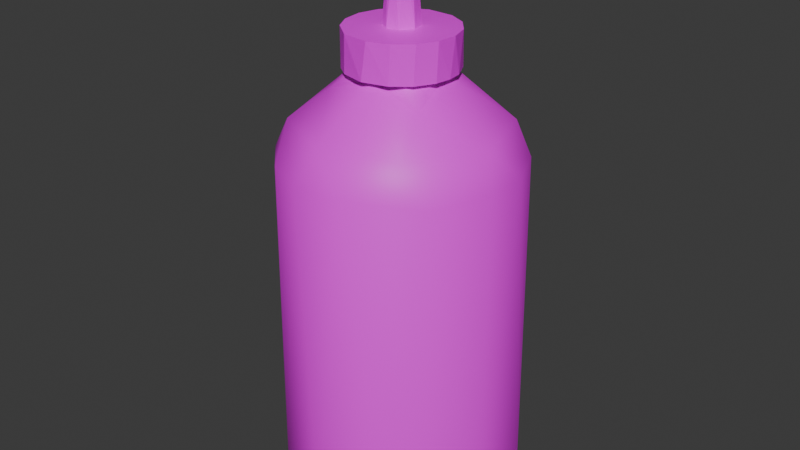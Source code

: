 # Source: HotSauce_optimized_.blend  (saved by Blender 4.0.36; exported with 4.5.12 LTS)
import bpy
from mathutils import Matrix  # noqa: F401  (used for matrix-valued properties, if any)

bpy.ops.wm.read_factory_settings(use_empty=True)
scene = bpy.context.scene
scene.name = 'Scene'

# ---- images (referenced by path relative to the original .blend; pixels are not part of the script)
import os
ASSET_DIR = os.environ.get("B2B_ASSET_DIR", "")  # directory of the original .blend (textures are referenced by path, not embedded)
HERE = os.path.dirname(os.path.abspath(__file__))  # packed textures are extracted next to this script under _unpacked/

def load_image(name, relpath, width, height, colorspace="sRGB"):
    """Load a texture the original file referenced (path relative to the .blend, or extracted next to this script)."""
    p = next((c for c in (os.path.join(HERE, relpath), os.path.join(ASSET_DIR, relpath)) if relpath and os.path.exists(c)), "")
    if p:
        img = bpy.data.images.load(p, check_existing=True)
        img.name = name
    else:  # same state as the original file: an image datablock whose file is absent (Cycles renders it pink)
        img = bpy.data.images.new(name, width, height)
        img.source = "FILE"
        img.filepath = "//" + (relpath or name)
    img.colorspace_settings.name = colorspace
    return img
img_refrigeratoratlas_png = load_image('RefrigeratorAtlas.png', 'RefrigeratorAtlas.png', 1024, 1024, 'sRGB')

# ---- materials (node trees are filled in below, after node groups)
mat_material = bpy.data.materials.new('Material')
mat_material.use_transparent_shadow = False

# ---- material node trees
mat_material.use_nodes = True; mat_material.node_tree.nodes.clear()
_N = mat_material.node_tree.nodes; _L = mat_material.node_tree.links
n0 = _N.new('ShaderNodeBsdfPrincipled'); n0.name = 'Principled BSDF'; n0.location = (10, 300)
n0.inputs[3].default_value = 1.45
n1 = _N.new('ShaderNodeOutputMaterial'); n1.name = 'Material Output'; n1.location = (300, 300)
n2 = _N.new('ShaderNodeTexImage'); n2.name = 'Image Texture'; n2.location = (-280, 275)
n2.image = img_refrigeratoratlas_png
_L.new(n0.outputs[0], n1.inputs[0])
_L.new(n2.outputs[0], n0.inputs[0])
n1.is_active_output = True

# ---- world
world_world = bpy.data.worlds.new('World'); scene.world = world_world
world_world.use_nodes = True; world_world.node_tree.nodes.clear()
_N = world_world.node_tree.nodes; _L = world_world.node_tree.links
n0 = _N.new('ShaderNodeOutputWorld'); n0.name = 'World Output'; n0.location = (300, 300)
n1 = _N.new('ShaderNodeBackground'); n1.name = 'Background'; n1.location = (10, 300)
n1.inputs[0].default_value = (0.05088, 0.05088, 0.05088, 1.0)
_L.new(n1.outputs[0], n0.inputs[0])
n0.is_active_output = True
world_world.color = (0.05088, 0.05088, 0.05088)
world_world.use_sun_shadow = False
world_world.sun_shadow_jitter_overblur = 0.0

# ---- meshes
me_cylinder_003 = bpy.data.meshes.new('Cylinder.003')
me_cylinder_003.from_pydata([(0.9, -1.263, -0.3323), (0.9905, -1.289, 0.1418), (-0.6487, -1.288, 0.5211), (-1.023, -1.279, 0.02093), (-0.3693, -1.295, -0.6312), (-0.3095, 1.684, -0.6495), (0.3224, -1.294, -0.6526), (0.543, -1.292, 0.5796), (-0.06997, -1.296, 0.6689), (-0.7734, -1.294, -0.4126), (0.08606, 1.962, -0.5842), (0.6771, 1.95, -0.3734), (0.8751, 1.94, 0.0571), (0.5556, 1.952, 0.4564), (-0.08606, 1.962, 0.5842), (-0.6771, 1.95, 0.3734), (-0.8751, 1.94, -0.0571), (-0.5556, 1.952, -0.4564), (0.4309, 2.194, 0.2331), (-0.3924, 2.207, 0.256), (-0.3711, 2.354, 0.02171), (0.257, 2.357, -0.1904), (0.37, 2.355, -0.04385), (0.3681, 2.364, 0.0738), (0.2569, 2.363, 0.2), (0.03818, 2.359, 0.2529), (-0.1926, 2.364, 0.233), (-0.3409, 2.364, 0.1211), (-0.3539, 2.36, -0.0969), (-0.2471, 2.365, -0.202), (-0.04029, 2.358, -0.257), (0.1917, 1.682, -0.6653), (0.554, 1.681, -0.5621), (0.827, 1.681, -0.3727), (0.9692, 1.67, -0.1366), (0.9736, 1.668, 0.1205), (0.7702, 1.649, 0.4415), (0.2146, 1.682, 0.664), (-0.2062, 1.674, 0.6646), (-0.5441, 1.682, 0.5673), (-0.8377, 1.672, 0.3643), (-0.9895, 1.672, 0.07796), (-0.9222, 1.668, -0.2456), (-0.7158, 1.669, -0.4681), (-3.256e-08, 2.365, -0.2799), (-0.07971, 2.365, -0.2745), (-0.1564, 2.365, -0.2586), (-0.227, 2.365, -0.2327), (-0.2889, 2.365, -0.1979), (-0.3397, 2.365, -0.1555), (-0.3775, 2.365, -0.1071), (-0.4007, 2.365, -0.0546), (-0.4086, 2.365, -4.145e-07), (-0.4007, 2.365, 0.0546), (-0.3775, 2.365, 0.1071), (-0.3397, 2.365, 0.1555), (-0.2889, 2.365, 0.1979), (-0.227, 2.365, 0.2327), (-0.1564, 2.365, 0.2586), (-0.07971, 2.365, 0.2745), (-3.256e-08, 2.365, 0.2799), (0.07971, 2.365, 0.2745), (0.1564, 2.365, 0.2586), (0.227, 2.365, 0.2327), (0.2889, 2.365, 0.1979), (0.3397, 2.365, 0.1555), (0.3775, 2.365, 0.1071), (0.4007, 2.365, 0.0546), (0.4086, 2.365, -4.145e-07), (0.4007, 2.365, -0.0546), (0.3775, 2.365, -0.1071), (0.3397, 2.365, -0.1555), (0.2889, 2.365, -0.1979), (0.227, 2.365, -0.2327), (0.1564, 2.365, -0.2586), (0.07971, 2.365, -0.2745), (-0.1681, 2.365, -0.2923), (-0.3488, 2.365, -0.2002), (-0.4337, 2.365, -0.09415), (-0.4535, 2.365, 0.02437), (-0.4064, 2.365, 0.1401), (-0.3204, 2.365, 0.2194), (-0.2095, 2.365, 0.2767), (-4.817e-08, 2.365, 0.3134), (0.2095, 2.365, 0.2767), (0.3488, 2.365, 0.2002), (0.4337, 2.365, 0.09415), (0.4531, 2.365, -3.454e-07), (0.4383, 2.365, -0.08357), (0.3587, 2.365, -0.1917), (0.2233, 2.365, -0.2716), (0.05291, 2.365, -0.3096), (-0.1022, 2.675, -0.3063), (-0.2969, 2.675, -0.2362), (-0.4064, 2.675, -0.1401), (-0.4535, 2.675, -0.02438), (-0.4337, 2.675, 0.09415), (-0.3537, 2.675, 0.1953), (-0.189, 2.675, 0.2863), (0.04507, 2.675, 0.3107), (0.2233, 2.675, 0.2716), (0.3587, 2.675, 0.1917), (0.4383, 2.675, 0.08357), (0.452, 2.675, -0.03545), (0.399, 2.675, -0.1498), (0.2848, 2.675, -0.2431), (0.1258, 2.675, -0.2996), (-0.07472, 2.683, -0.08686), (-0.1455, 2.683, -0.01866), (-0.118, 2.683, 0.06016), (-0.02901, 2.683, 0.09803), (0.07472, 2.683, 0.08685), (0.1455, 2.683, 0.01865), (0.118, 2.683, -0.06016), (0.029, 2.683, -0.09803), (-0.04699, 3.197, -0.05463), (-0.09154, 3.197, -0.01174), (-0.07419, 3.197, 0.03784), (0.04699, 3.197, 0.05463), (0.09154, 3.197, 0.01174), (0.07419, 3.197, -0.03784), (-0.06438, 3.197, -0.0549), (-0.1043, 3.197, -6.569e-07), (-0.06438, 3.197, 0.0549), (0.008226, 3.197, 0.06774), (0.07888, 3.197, 0.04512), (0.1006, 3.197, 0.006663), (0.08635, 3.197, -0.03983), (0.008599, 3.197, -0.06665), (-0.05135, 3.372, -0.02938), (-0.06677, 3.372, 0.004278), (-0.04191, 3.372, 0.03575), (0.006726, 3.372, 0.04545), (0.05134, 3.372, 0.02938), (0.06677, 3.372, -0.00428), (0.04191, 3.372, -0.03575), (-0.006728, 3.372, -0.04545)], [], [(1, 0, 34, 35), (36, 7, 1), (12, 22, 18), (16, 20, 28), (13, 18, 25), (10, 21, 11), (17, 28, 30), (14, 19, 15), (18, 23, 24), (25, 26, 19), (12, 35, 34), (13, 37, 36), (16, 42, 41), (17, 43, 42), (17, 5, 43), (0, 6, 32, 33), (3, 2, 40, 41), (39, 2, 8, 38), (9, 3, 42, 43), (6, 4, 5, 31), (36, 37, 7), (4, 9, 43, 5), (35, 36, 1), (33, 34, 0), (31, 32, 6), (39, 40, 2), (8, 7, 37, 38), (41, 42, 3), (20, 16, 15, 19), (22, 12, 11, 21), (13, 12, 18), (17, 16, 28), (14, 13, 25), (10, 30, 21), (10, 17, 30), (14, 25, 19), (31, 10, 11, 32), (25, 18, 24), (30, 28, 29), (19, 26, 27), (19, 27, 20), (18, 22, 23), (10, 31, 5), (33, 11, 12, 34), (11, 33, 32), (36, 35, 12, 13), (38, 14, 15, 39), (13, 14, 37), (14, 38, 37), (40, 15, 16, 41), (15, 40, 39), (16, 17, 42), (17, 10, 5), (76, 92, 91), (46, 76, 45), (47, 76, 46), (61, 83, 60), (49, 77, 48), (63, 84, 62), (51, 78, 50), (65, 85, 64), (67, 86, 66), (90, 105, 89), (83, 99, 98), (77, 93, 76), (91, 106, 90), (78, 94, 77), (79, 95, 78), (80, 96, 79), (88, 103, 87), (81, 97, 80), (89, 104, 88), (96, 108, 95), (88, 87, 68, 69), (97, 109, 96), (98, 109, 97), (92, 107, 114), (105, 113, 104), (99, 110, 98), (99, 111, 110), (92, 114, 106), (101, 112, 111), (119, 134, 133), (111, 125, 124), (108, 122, 121), (112, 126, 125), (109, 122, 108), (113, 127, 112), (110, 123, 109), (107, 121, 128), (115, 128, 121), (116, 121, 122), (116, 122, 117), (117, 123, 124), (118, 124, 125), (119, 125, 126), (119, 127, 120), (117, 130, 116), (120, 134, 119), (124, 131, 117), (115, 129, 136), (128, 135, 120), (118, 133, 132), (116, 130, 129), (81, 80, 55, 56), (82, 81, 56, 57), (69, 70, 88), (89, 88, 70, 71), (91, 44, 45, 76), (57, 58, 82), (83, 82, 58, 59), (71, 72, 89), (90, 89, 72, 73), (76, 47, 48, 77), (59, 60, 83), (73, 74, 90), (91, 90, 74, 75), (83, 61, 62, 84), (77, 49, 50, 78), (75, 44, 91), (84, 63, 64, 85), (78, 51, 52, 79), (85, 65, 66, 86), (80, 79, 53, 54), (52, 53, 79), (86, 67, 68, 87), (99, 83, 84, 100), (54, 55, 80), (101, 102, 112), (89, 105, 104), (82, 83, 98), (76, 93, 92), (90, 106, 105), (100, 84, 85, 101), (77, 94, 93), (91, 92, 106), (101, 85, 86, 102), (78, 95, 94), (102, 86, 87, 103), (79, 96, 95), (98, 97, 81, 82), (80, 97, 96), (88, 104, 103), (112, 103, 104, 113), (96, 109, 108), (102, 103, 112), (113, 105, 106, 114), (98, 110, 109), (92, 93, 107), (108, 107, 93, 94), (99, 100, 111), (127, 113, 114, 128), (100, 101, 111), (94, 95, 108), (107, 108, 121), (111, 112, 125), (109, 123, 122), (112, 127, 126), (114, 107, 128), (110, 124, 123), (110, 111, 124), (116, 115, 121), (117, 122, 123), (119, 118, 125), (119, 126, 127), (120, 127, 128), (132, 133, 134, 135, 136, 129, 130, 131), (117, 131, 130), (120, 135, 134), (128, 115, 136), (124, 132, 131), (124, 118, 132), (128, 136, 135), (115, 116, 129), (118, 119, 133)])
me_cylinder_003.polygons.foreach_set('use_smooth', [1, 1, 1, 1, 1, 1, 1, 1, 1, 1, 1, 1, 1, 1, 1, 1, 1, 1, 1, 1, 1, 1, 1, 1, 1, 1, 1, 1, 1, 1, 1, 1, 1, 1, 1, 1, 1, 1, 1, 1, 1, 1, 1, 1, 1, 1, 1, 1, 1, 1, 1, 1, 1, 0, 0, 0, 0, 0, 0, 0, 0, 0, 0, 0, 0, 0, 0, 0, 0, 0, 0, 0, 0, 0, 0, 0, 0, 0, 0, 0, 0, 0, 0, 0, 0, 0, 0, 0, 0, 0, 0, 0, 0, 0, 0, 0, 0, 0, 0, 0, 0, 0, 0, 0, 0, 0, 0, 0, 0, 0, 0, 0, 0, 0, 0, 0, 0, 0, 0, 0, 0, 0, 0, 0, 0, 0, 0, 0, 0, 0, 0, 0, 0, 0, 0, 0, 0, 0, 0, 0, 0, 0, 0, 0, 0, 0, 0, 0, 0, 0, 0, 0, 0, 0, 0, 0, 0, 0, 0, 0, 0, 0, 0, 0, 0, 0, 0, 0, 0, 0, 0, 0, 0, 0, 0])
_uv = me_cylinder_003.uv_layers.new(name='UVMap')
_uv.uv.foreach_set('vector', [0.5026, 0.601, 0.5469, 0.601, 0.5338, 0.7894, 0.5087, 0.7894, 0.4603, 0.7894, 0.4513, 0.601, 0.5026, 0.601, 0.5289, 0.7765, 0.5399, 0.7765, 0.5047, 0.7765, 0.4831, 0.6178, 0.4858, 0.6178, 0.4792, 0.6178, 0.4958, 0.7765, 0.5047, 0.7765, 0.4701, 0.7765, 0.5935, 0.7765, 0.5674, 0.7765, 0.5613, 0.7765, 0.4323, 0.645, 0.4426, 0.645, 0.421, 0.645, 0.5055, 0.6178, 0.4952, 0.6178, 0.494, 0.6178, 0.5603, 0.6895, 0.5986, 0.6895, 0.5423, 0.6895, 0.5084, 0.6178, 0.4994, 0.6178, 0.4952, 0.6178, 0.5289, 0.7765, 0.5214, 0.7765, 0.5374, 0.7765, 0.4958, 0.7765, 0.4743, 0.7766, 0.5023, 0.7762, 0.4831, 0.6178, 0.4778, 0.6177, 0.4847, 0.6177, 0.4323, 0.645, 0.4326, 0.645, 0.4407, 0.645, 0.472, 0.6178, 0.4647, 0.6176, 0.4722, 0.6177, 0.5469, 0.601, 0.5963, 0.601, 0.5856, 0.7894, 0.5595, 0.7894, 0.5535, 0.6986, 0.5645, 0.6986, 0.562, 0.7355, 0.5533, 0.7355, 0.5673, 0.7355, 0.5645, 0.6986, 0.5731, 0.6986, 0.5725, 0.7355, 0.5442, 0.6986, 0.5535, 0.6986, 0.5492, 0.7355, 0.544, 0.7355, 0.6089, 0.629, 0.6514, 0.629, 0.6242, 0.7827, 0.6089, 0.7827, 0.4603, 0.7894, 0.4313, 0.7894, 0.4513, 0.601, 0.5403, 0.6986, 0.5442, 0.6986, 0.544, 0.7355, 0.5352, 0.7355, 0.5087, 0.7894, 0.4603, 0.7894, 0.5026, 0.601, 0.5595, 0.7894, 0.5338, 0.7894, 0.5469, 0.601, 0.6118, 0.7894, 0.5856, 0.7894, 0.5963, 0.601, 0.5673, 0.7355, 0.562, 0.7355, 0.5645, 0.6986, 0.4082, 0.601, 0.4513, 0.601, 0.4313, 0.7894, 0.4052, 0.7894, 0.5533, 0.7355, 0.5492, 0.7355, 0.5535, 0.6986, 0.4858, 0.6178, 0.4831, 0.6178, 0.494, 0.6178, 0.4952, 0.6178, 0.5399, 0.7765, 0.5289, 0.7765, 0.5613, 0.7765, 0.5674, 0.7765, 0.4958, 0.7765, 0.5289, 0.7765, 0.5047, 0.7765, 0.472, 0.6178, 0.4831, 0.6178, 0.4792, 0.6178, 0.4615, 0.7765, 0.4958, 0.7765, 0.4701, 0.7765, 0.5935, 0.7765, 0.5956, 0.7765, 0.5674, 0.7765, 0.4633, 0.6178, 0.472, 0.6178, 0.4641, 0.6178, 0.5724, 0.7306, 0.5727, 0.7306, 0.5711, 0.7306, 0.5873, 0.7764, 0.5935, 0.7765, 0.5613, 0.7765, 0.5703, 0.7765, 0.5084, 0.6178, 0.5201, 0.6178, 0.5175, 0.6178, 0.0247, 0.9319, 0.1917, 0.9319, 0.1115, 0.9319, 0.4952, 0.6178, 0.4994, 0.6178, 0.4913, 0.6178, 0.4521, 0.6545, 0.4275, 0.6545, 0.3935, 0.6545, 0.5603, 0.6895, 0.6443, 0.6895, 0.5986, 0.6895, 0.5499, 0.6178, 0.5479, 0.6177, 0.5521, 0.6178, 0.5534, 0.7765, 0.5613, 0.7765, 0.5289, 0.7765, 0.5374, 0.7765, 0.5613, 0.7765, 0.5534, 0.7765, 0.5703, 0.7765, 0.5023, 0.7762, 0.5214, 0.7765, 0.5289, 0.7765, 0.4958, 0.7765, 0.5026, 0.6177, 0.5055, 0.6178, 0.494, 0.6178, 0.4969, 0.6177, 0.4958, 0.7765, 0.4615, 0.7765, 0.4743, 0.7766, 0.5055, 0.6178, 0.5026, 0.6177, 0.5099, 0.6178, 0.4913, 0.6177, 0.494, 0.6178, 0.4831, 0.6178, 0.4847, 0.6177, 0.494, 0.6178, 0.4913, 0.6177, 0.4969, 0.6177, 0.4831, 0.6178, 0.472, 0.6178, 0.4778, 0.6177, 0.472, 0.6178, 0.4633, 0.6178, 0.4647, 0.6176, 0.622, 0.5618, 0.6212, 0.5618, 0.6198, 0.5618, 0.0625, 1.0, 0.06059, 1.0, 0.03125, 1.0, 0.09375, 1.0, 0.06059, 1.0, 0.0625, 1.0, 0.5312, 1.0, 0.5, 1.0, 0.5, 1.0, 0.1562, 1.0, 0.1396, 1.0, 0.125, 1.0, 0.5938, 1.0, 0.5765, 1.0, 0.5625, 1.0, 0.2188, 1.0, 0.2016, 1.0, 0.1875, 1.0, 0.6562, 1.0, 0.6396, 1.0, 0.625, 1.0, 0.7188, 1.0, 0.7016, 1.0, 0.6875, 1.0, 0.6199, 0.5604, 0.6199, 0.5604, 0.6198, 0.5604, 0.6183, 0.5619, 0.6184, 0.5619, 0.6179, 0.5619, 0.616, 0.5619, 0.6158, 0.5619, 0.6155, 0.5619, 0.62, 0.5604, 0.62, 0.5604, 0.6199, 0.5604, 0.6164, 0.5619, 0.6162, 0.5619, 0.616, 0.5619, 0.6168, 0.5619, 0.6166, 0.5619, 0.6164, 0.5619, 0.6172, 0.5619, 0.617, 0.5619, 0.6168, 0.5619, 0.6197, 0.5604, 0.6196, 0.5604, 0.6196, 0.5604, 0.6175, 0.5619, 0.6174, 0.5619, 0.6172, 0.5619, 0.6198, 0.5604, 0.6197, 0.5604, 0.6197, 0.5604, 0.617, 0.5619, 0.6165, 0.5619, 0.6166, 0.5619, 0.7928, 1.0, 0.75, 1.0, 0.75, 1.0, 0.7812, 1.0, 0.6174, 0.5619, 0.6173, 0.5619, 0.617, 0.5619, 0.6179, 0.5619, 0.6173, 0.5619, 0.6174, 0.5619, 0.6153, 0.5619, 0.6156, 0.5619, 0.6151, 0.5619, 0.6199, 0.5604, 0.6198, 0.5604, 0.6197, 0.5604, 0.6184, 0.5619, 0.6181, 0.5619, 0.6179, 0.5619, 0.6191, 0.5604, 0.6193, 0.5604, 0.619, 0.5604, 0.6201, 0.5604, 0.62, 0.5604, 0.62, 0.5604, 0.6194, 0.5604, 0.6195, 0.5604, 0.6193, 0.5604, 0.6211, 0.5609, 0.6211, 0.5609, 0.6211, 0.5608, 0.6193, 0.5604, 0.6194, 0.5604, 0.6191, 0.5604, 0.6165, 0.5619, 0.6167, 0.5619, 0.6158, 0.5619, 0.6195, 0.5604, 0.6195, 0.5604, 0.6194, 0.5604, 0.6173, 0.5619, 0.6167, 0.5619, 0.6165, 0.5619, 0.6198, 0.5604, 0.6198, 0.5604, 0.6195, 0.5604, 0.6181, 0.5619, 0.6176, 0.5619, 0.6173, 0.5619, 0.6135, 0.5619, 0.6137, 0.5619, 0.6131, 0.5619, 0.62, 0.5598, 0.6205, 0.5601, 0.6198, 0.5598, 0.6196, 0.5592, 0.6198, 0.5598, 0.6195, 0.5591, 0.6196, 0.5592, 0.6195, 0.5591, 0.6197, 0.5586, 0.6197, 0.5586, 0.6198, 0.5583, 0.6205, 0.5581, 0.6209, 0.5583, 0.6205, 0.5581, 0.6212, 0.5585, 0.6213, 0.5589, 0.6212, 0.5585, 0.6214, 0.559, 0.6213, 0.5589, 0.6212, 0.5596, 0.6211, 0.5596, 0.6209, 0.5599, 0.6208, 0.5603, 0.6208, 0.5605, 0.6211, 0.561, 0.6211, 0.5609, 0.6211, 0.5609, 0.6221, 0.5611, 0.6218, 0.5612, 0.6218, 0.5612, 0.6212, 0.5611, 0.6209, 0.5609, 0.6215, 0.5612, 0.621, 0.5611, 0.6211, 0.561, 0.6211, 0.561, 0.6211, 0.5608, 0.6211, 0.5608, 0.621, 0.5608, 0.6208, 0.5605, 0.6208, 0.5603, 0.6209, 0.5609, 0.375, 1.0, 0.3237, 1.0, 0.3438, 1.0, 0.375, 1.0, 0.4235, 1.0, 0.375, 1.0, 0.375, 1.0, 0.4062, 1.0, 0.7812, 1.0, 0.8125, 1.0, 0.7928, 1.0, 0.8549, 1.0, 0.7928, 1.0, 0.8125, 1.0, 0.8438, 1.0, 0.0, 1.0, 0.0, 1.0, 0.03125, 1.0, 0.06059, 1.0, 0.4062, 1.0, 0.4375, 1.0, 0.4235, 1.0, 0.5, 1.0, 0.4235, 1.0, 0.4375, 1.0, 0.4688, 1.0, 0.8438, 1.0, 0.875, 1.0, 0.8549, 1.0, 0.918, 1.0, 0.8549, 1.0, 0.875, 1.0, 0.9062, 1.0, 0.06059, 1.0, 0.09375, 1.0, 0.125, 1.0, 0.1396, 1.0, 0.4688, 1.0, 0.5, 1.0, 0.5, 1.0, 0.9062, 1.0, 0.9375, 1.0, 0.918, 1.0, 0.9814, 1.0, 0.918, 1.0, 0.9375, 1.0, 0.9688, 1.0, 0.5, 1.0, 0.5312, 1.0, 0.5625, 1.0, 0.5765, 1.0, 0.1396, 1.0, 0.1562, 1.0, 0.1875, 1.0, 0.2016, 1.0, 0.9688, 1.0, 1.0, 1.0, 0.9814, 1.0, 0.5765, 1.0, 0.5938, 1.0, 0.625, 1.0, 0.6396, 1.0, 0.2016, 1.0, 0.2188, 1.0, 0.25, 1.0, 0.2623, 1.0, 0.6396, 1.0, 0.6562, 1.0, 0.6875, 1.0, 0.7016, 1.0, 0.3237, 1.0, 0.2623, 1.0, 0.2812, 1.0, 0.3125, 1.0, 0.25, 1.0, 0.2812, 1.0, 0.2623, 1.0, 0.7016, 1.0, 0.7188, 1.0, 0.75, 1.0, 0.75, 1.0, 0.6191, 0.5604, 0.6191, 0.5604, 0.6192, 0.5604, 0.6192, 0.5604, 0.3125, 1.0, 0.3438, 1.0, 0.3237, 1.0, 0.6194, 0.5604, 0.6195, 0.5604, 0.6195, 0.5604, 0.6198, 0.5604, 0.6199, 0.5604, 0.6197, 0.5604, 0.6178, 0.5619, 0.6183, 0.5619, 0.6179, 0.5619, 0.6155, 0.5619, 0.6158, 0.5619, 0.6153, 0.5619, 0.6199, 0.5604, 0.62, 0.5604, 0.6199, 0.5604, 0.6192, 0.5604, 0.6192, 0.5604, 0.6194, 0.5604, 0.6194, 0.5604, 0.616, 0.5619, 0.6162, 0.5619, 0.6158, 0.5619, 0.62, 0.5604, 0.6201, 0.5604, 0.62, 0.5604, 0.6194, 0.5604, 0.6194, 0.5604, 0.6195, 0.5604, 0.6195, 0.5604, 0.6164, 0.5619, 0.6166, 0.5619, 0.6162, 0.5619, 0.6195, 0.5604, 0.6195, 0.5604, 0.6196, 0.5604, 0.6196, 0.5604, 0.6168, 0.5619, 0.617, 0.5619, 0.6166, 0.5619, 0.6179, 0.5619, 0.6174, 0.5619, 0.6175, 0.5619, 0.6178, 0.5619, 0.6172, 0.5619, 0.6174, 0.5619, 0.617, 0.5619, 0.6197, 0.5604, 0.6197, 0.5604, 0.6196, 0.5604, 0.6195, 0.5604, 0.6196, 0.5604, 0.6197, 0.5604, 0.6198, 0.5604, 0.617, 0.5619, 0.6173, 0.5619, 0.6165, 0.5619, 0.6195, 0.5604, 0.6196, 0.5604, 0.6195, 0.5604, 0.6198, 0.5604, 0.6199, 0.5604, 0.62, 0.5604, 0.62, 0.5604, 0.6179, 0.5619, 0.6181, 0.5619, 0.6173, 0.5619, 0.6153, 0.5619, 0.6158, 0.5619, 0.6156, 0.5619, 0.6165, 0.5619, 0.6156, 0.5619, 0.6158, 0.5619, 0.6162, 0.5619, 0.6191, 0.5604, 0.6192, 0.5604, 0.6193, 0.5604, 0.6198, 0.5604, 0.6198, 0.5604, 0.62, 0.5604, 0.62, 0.5604, 0.6192, 0.5604, 0.6194, 0.5604, 0.6193, 0.5604, 0.6162, 0.5619, 0.6166, 0.5619, 0.6165, 0.5619, 0.6156, 0.5619, 0.6165, 0.5619, 0.6158, 0.5619, 0.6193, 0.5604, 0.6195, 0.5604, 0.6194, 0.5604, 0.6173, 0.5619, 0.6176, 0.5619, 0.6167, 0.5619, 0.6195, 0.5604, 0.6198, 0.5604, 0.6195, 0.5604, 0.6181, 0.5604, 0.6183, 0.5604, 0.6181, 0.5604, 0.6181, 0.5619, 0.6184, 0.5619, 0.6176, 0.5619, 0.619, 0.5604, 0.6193, 0.5604, 0.6191, 0.5604, 0.6196, 0.5592, 0.62, 0.5598, 0.6198, 0.5598, 0.6197, 0.5586, 0.6195, 0.5591, 0.6198, 0.5583, 0.6213, 0.5589, 0.6209, 0.5583, 0.6212, 0.5585, 0.6213, 0.5589, 0.6214, 0.559, 0.6212, 0.5596, 0.6211, 0.5596, 0.6212, 0.5596, 0.6205, 0.5601, 0.6205, 0.5582, 0.6211, 0.5585, 0.6213, 0.5592, 0.621, 0.5598, 0.6203, 0.56, 0.6197, 0.5596, 0.6195, 0.559, 0.6199, 0.5584, 0.6209, 0.5599, 0.6211, 0.5597, 0.6208, 0.5603, 0.6211, 0.561, 0.6211, 0.561, 0.6211, 0.5609, 0.6217, 0.5613, 0.6212, 0.5611, 0.6215, 0.5612, 0.6221, 0.5611, 0.6221, 0.5611, 0.6218, 0.5612, 0.621, 0.5608, 0.6211, 0.5608, 0.621, 0.5608, 0.6186, 0.5594, 0.6185, 0.5593, 0.6188, 0.5592, 0.6212, 0.5611, 0.6208, 0.5605, 0.6209, 0.5609, 0.6211, 0.5608, 0.6211, 0.5609, 0.6211, 0.5608])
me_cylinder_003.materials.append(mat_material)
me_cylinder_003.update()

# ---- objects
ob_hotsauce = bpy.data.objects.new('HotSauce', me_cylinder_003)

# ---- transforms, parenting, visibility, modifiers, constraints
ob_hotsauce.location = (1.854e-06, 0.001917, 0.1223)
ob_hotsauce.rotation_euler = (1.571, 0.0, 0.0)
ob_hotsauce.scale = (0.07638, 0.07638, 0.1115)

# ---- collection membership
scene.collection.objects.link(ob_hotsauce)

# ---- scene / render settings (as saved in the file)
scene.frame_start = 1; scene.frame_end = 250; scene.frame_set(1)
scene.render.engine = 'BLENDER_EEVEE_NEXT'
scene.cycles.sampling_pattern = 'TABULATED_SOBOL'
bpy.context.view_layer.update()

# ---- added for rendering (the .blend has no active camera and no usable light): camera, sun
cam_auto = bpy.data.cameras.new('AutoCamera')
cam_auto.lens = 50.0
cam_auto.sensor_width = 36.0
cam_auto.clip_end = 1000.0
ob_auto_camera = bpy.data.objects.new('AutoCamera', cam_auto)
scene.collection.objects.link(ob_auto_camera)
ob_auto_camera.location = (0.383455, -0.459935, 0.509357)
ob_auto_camera.rotation_euler = (1.09748, -7.21219e-08, 0.694738)
scene.camera = ob_auto_camera
light_auto_sun = bpy.data.lights.new('AutoSun', 'SUN')
light_auto_sun.energy = 3.0
light_auto_sun.angle = 0.0523599
ob_auto_sun = bpy.data.objects.new('AutoSun', light_auto_sun)
scene.collection.objects.link(ob_auto_sun)
ob_auto_sun.rotation_euler = (0.872665, 0.174533, 0.523599)
bpy.context.view_layer.update()
